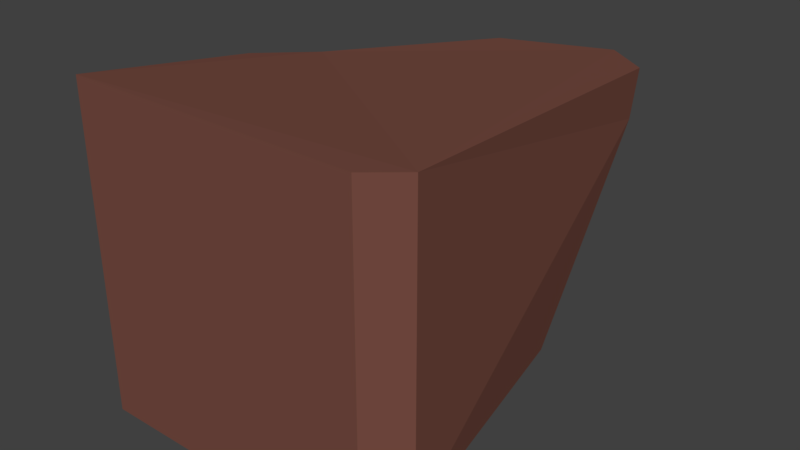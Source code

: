 # Source: TreePillars.blend  (saved by Blender 2.79.0; exported with 4.5.12 LTS)
import bpy
from mathutils import Matrix  # noqa: F401  (used for matrix-valued properties, if any)

bpy.ops.wm.read_factory_settings(use_empty=True)
scene = bpy.context.scene
scene.name = 'Scene'

# ---- collections
col_collection_1 = bpy.data.collections.new('Collection 1'); scene.collection.children.link(col_collection_1)

# ---- materials (node trees are filled in below, after node groups)
mat_material_001 = bpy.data.materials.new('Material.001')
mat_material_001.alpha_threshold = 0.0
mat_material_001.use_transparent_shadow = False
mat_material_001.diffuse_color = (0.1845, 0.07258, 0.05362, 1.0)
mat_material_001.roughness = 0.5

# ---- material node trees

# ---- world
world_world = bpy.data.worlds.new('World'); scene.world = world_world
world_world.color = (0.05088, 0.05088, 0.05088)
world_world.use_sun_shadow = False
world_world.sun_shadow_jitter_overblur = 0.0
world_world.cycles.sampling_method = 'MANUAL'

# ---- meshes
me_cube = bpy.data.meshes.new('Cube')
me_cube.from_pydata([(-0.3345, -0.09279, -0.3345), (-0.3345, -0.09279, 0.3345), (-0.03476, 0.6802, 0.2685), (-0.2685, 0.602, -0.177), (-0.177, 0.5543, -0.2685), (-0.2752, 0.5508, -0.2752), (0.177, 0.7592, 0.2685), (0.2752, 0.6798, 0.2752), (0.2685, 0.6723, 0.177), (-0.2685, 0.5879, -0.05677), (-0.2731, 0.4848, 0.1018), (-0.2038, 0.5885, 0.09949), (-0.2186, 0.3654, 0.2811), (-0.2811, 0.35, 0.2186), (-0.2924, 0.2486, 0.2924), (0.3297, -0.02775, -0.2643), (0.2692, -0.09279, -0.3345), (0.2692, -0.09279, 0.3345), (0.3297, -0.02775, 0.3297), (0.2685, 0.4162, -0.2031), (0.2032, 0.4125, -0.2685)], [], [(16, 17, 1, 0), (4, 3, 9, 11, 2, 6, 8, 19, 20), (7, 6, 2, 12, 14, 1, 17, 18), (19, 8, 7, 18, 15), (2, 11, 10, 13, 12), (3, 4, 5), (6, 7, 8), (9, 10, 11), (12, 13, 14), (0, 1, 14, 13, 10, 9, 3, 5), (16, 20, 19, 15), (17, 16, 15, 18), (5, 4, 20, 16, 0)])
me_cube.materials.append(mat_material_001)
me_cube.use_remesh_preserve_volume = False
me_cube.use_remesh_preserve_attributes = False
me_cube.use_mirror_vertex_groups = False
me_cube.update()

# ---- objects
ob_cube = bpy.data.objects.new('Cube', me_cube)

# ---- transforms, parenting, visibility, modifiers, constraints
ob_cube.location = (0.0, 0.0, 0.0)
ob_cube.lineart.crease_threshold = 0.0

# ---- collection membership
col_collection_1.objects.link(ob_cube)

# ---- scene / render settings (as saved in the file)
scene.frame_start = 1; scene.frame_end = 250; scene.frame_set(1)
scene.render.engine = 'BLENDER_EEVEE_NEXT'
scene.render.resolution_percentage = 50
scene.render.dither_intensity = 0.0
scene.cycles.use_denoising = False
scene.cycles.samples = 128
scene.cycles.sampling_pattern = 'TABULATED_SOBOL'
scene.cycles.use_adaptive_sampling = False
scene.cycles.use_light_tree = False
scene.cycles.blur_glossy = 0.0
scene.cycles.sample_clamp_indirect = 0.0
scene.view_settings.view_transform = 'Standard'
bpy.context.view_layer.update()

# ---- added for rendering (the .blend has no active camera and no usable light): camera, sun
cam_auto = bpy.data.cameras.new('AutoCamera')
cam_auto.lens = 50.0
cam_auto.sensor_width = 36.0
cam_auto.clip_end = 1000.0
ob_auto_camera = bpy.data.objects.new('AutoCamera', cam_auto)
scene.collection.objects.link(ob_auto_camera)
ob_auto_camera.location = (1.17327, -1.07761, 0.940539)
ob_auto_camera.rotation_euler = (1.09748, -7.21219e-08, 0.694738)
scene.camera = ob_auto_camera
light_auto_sun = bpy.data.lights.new('AutoSun', 'SUN')
light_auto_sun.energy = 3.0
light_auto_sun.angle = 0.0523599
ob_auto_sun = bpy.data.objects.new('AutoSun', light_auto_sun)
scene.collection.objects.link(ob_auto_sun)
ob_auto_sun.rotation_euler = (0.872665, 0.174533, 0.523599)
bpy.context.view_layer.update()
